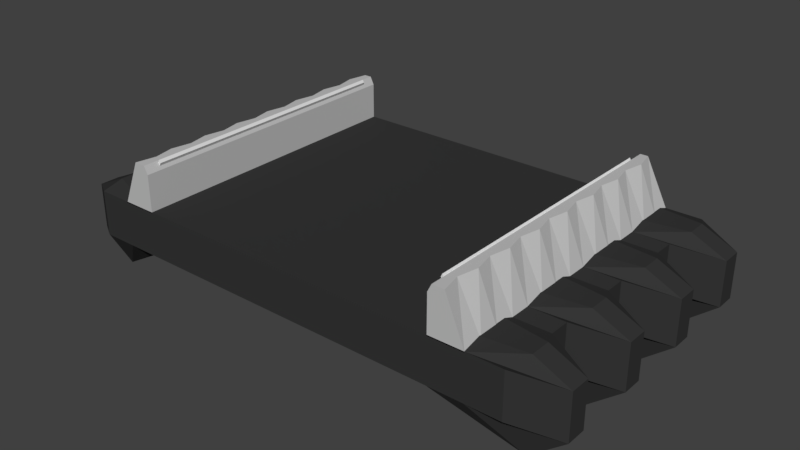 # Source: SimpleStreetB5.blend  (saved by Blender 2.79.0; exported with 4.5.12 LTS)
import bpy
from mathutils import Matrix  # noqa: F401  (used for matrix-valued properties, if any)

bpy.ops.wm.read_factory_settings(use_empty=True)
scene = bpy.context.scene
scene.name = 'Scene'

# ---- collections
col_collection_1 = bpy.data.collections.new('Collection 1'); scene.collection.children.link(col_collection_1)

# ---- materials (node trees are filled in below, after node groups)
mat_material_001 = bpy.data.materials.new('Material.001')
mat_material_001.alpha_threshold = 0.0
mat_material_001.use_transparent_shadow = False
mat_material_001.diffuse_color = (0.5382, 0.5382, 0.5382, 1.0)
mat_material_001.roughness = 0.5
mat_material_001.line_color = (0.0, 0.0, 0.0, 1.0)
mat_material = bpy.data.materials.new('Material')
mat_material.alpha_threshold = 0.0
mat_material.use_transparent_shadow = False
mat_material.diffuse_color = (0.03741, 0.03741, 0.03741, 1.0)
mat_material.roughness = 0.5
mat_material.line_color = (0.0, 0.0, 0.0, 1.0)

# ---- material node trees

# ---- world
world_world = bpy.data.worlds.new('World'); scene.world = world_world
world_world.color = (0.05088, 0.05088, 0.05088)
world_world.use_sun_shadow = False
world_world.sun_shadow_jitter_overblur = 0.0
world_world.cycles.sampling_method = 'MANUAL'

# ---- meshes
me_plane_003 = bpy.data.meshes.new('Plane.003')
me_plane_003.from_pydata([(2.222, -0.1986, 0.6514), (2.204, -0.1986, 0.6142), (2.1, -0.1986, 0.9004), (2.082, -0.1986, 0.8632), (2.1, -3.799, 0.9004), (2.222, -3.799, 0.6514), (2.204, -3.799, 0.6142), (2.082, -3.799, 0.8632), (-2.098, -0.1986, 0.9046), (-2.079, -0.1986, 0.8674), (-2.22, -0.1986, 0.6557), (-2.201, -0.1986, 0.6184), (-2.22, -3.799, 0.6557), (-2.098, -3.799, 0.9046), (-2.079, -3.799, 0.8674), (-2.201, -3.799, 0.6184), (-2.098, -0.4386, 0.9046), (-2.098, -0.6786, 0.9046), (-2.098, -0.9186, 0.9046), (-2.098, -1.159, 0.9046), (-2.098, -1.399, 0.9046), (-2.098, -1.639, 0.9046), (-2.098, -1.879, 0.9046), (-2.098, -2.119, 0.9046), (-2.098, -2.359, 0.9046), (-2.098, -2.599, 0.9046), (-2.098, -2.839, 0.9046), (-2.098, -3.079, 0.9046), (-2.098, -3.319, 0.9046), (-2.098, -3.559, 0.9046), (-2.22, -3.559, 0.6557), (-2.22, -3.319, 0.6557), (-2.22, -3.079, 0.6557), (-2.22, -2.839, 0.6557), (-2.22, -2.599, 0.6557), (-2.22, -2.359, 0.6557), (-2.22, -2.119, 0.6557), (-2.22, -1.879, 0.6557), (-2.22, -1.639, 0.6557), (-2.22, -1.399, 0.6557), (-2.22, -1.159, 0.6557), (-2.22, -0.9186, 0.6557), (-2.22, -0.6786, 0.6557), (-2.22, -0.4386, 0.6557), (-2.201, -3.559, 0.6184), (-2.201, -3.319, 0.6184), (-2.201, -3.079, 0.6184), (-2.201, -2.839, 0.6184), (-2.201, -2.599, 0.6184), (-2.201, -2.359, 0.6184), (-2.201, -2.119, 0.6184), (-2.201, -1.879, 0.6184), (-2.201, -1.639, 0.6184), (-2.201, -1.399, 0.6184), (-2.201, -1.159, 0.6184), (-2.201, -0.9186, 0.6184), (-2.201, -0.6786, 0.6184), (-2.201, -0.4386, 0.6184), (-2.079, -0.4386, 0.8674), (-2.079, -0.6786, 0.8674), (-2.079, -0.9186, 0.8674), (-2.079, -1.159, 0.8674), (-2.079, -1.399, 0.8674), (-2.079, -1.639, 0.8674), (-2.079, -1.879, 0.8674), (-2.079, -2.119, 0.8674), (-2.079, -2.359, 0.8674), (-2.079, -2.599, 0.8674), (-2.079, -2.839, 0.8674), (-2.079, -3.079, 0.8674), (-2.079, -3.319, 0.8674), (-2.079, -3.559, 0.8674), (2.222, -0.4386, 0.6514), (2.222, -0.6786, 0.6514), (2.222, -0.9186, 0.6514), (2.222, -1.159, 0.6514), (2.222, -1.399, 0.6514), (2.222, -1.639, 0.6514), (2.222, -1.879, 0.6514), (2.222, -2.119, 0.6514), (2.222, -2.359, 0.6514), (2.222, -2.599, 0.6514), (2.222, -2.839, 0.6514), (2.222, -3.079, 0.6514), (2.222, -3.319, 0.6514), (2.222, -3.559, 0.6514), (2.1, -3.559, 0.9004), (2.1, -3.319, 0.9004), (2.1, -3.079, 0.9004), (2.1, -2.839, 0.9004), (2.1, -2.599, 0.9004), (2.1, -2.359, 0.9004), (2.1, -2.119, 0.9004), (2.1, -1.879, 0.9004), (2.1, -1.639, 0.9004), (2.1, -1.399, 0.9004), (2.1, -1.159, 0.9004), (2.1, -0.9186, 0.9004), (2.1, -0.6786, 0.9004), (2.1, -0.4386, 0.9004), (2.082, -3.559, 0.8632), (2.082, -3.319, 0.8632), (2.082, -3.079, 0.8632), (2.082, -2.839, 0.8632), (2.082, -2.599, 0.8632), (2.082, -2.359, 0.8632), (2.082, -2.119, 0.8632), (2.082, -1.879, 0.8632), (2.082, -1.639, 0.8632), (2.082, -1.399, 0.8632), (2.082, -1.159, 0.8632), (2.082, -0.9186, 0.8632), (2.082, -0.6786, 0.8632), (2.082, -0.4386, 0.8632), (2.204, -0.4386, 0.6142), (2.204, -0.6786, 0.6142), (2.204, -0.9186, 0.6142), (2.204, -1.159, 0.6142), (2.204, -1.399, 0.6142), (2.204, -1.639, 0.6142), (2.204, -1.879, 0.6142), (2.204, -2.119, 0.6142), (2.204, -2.359, 0.6142), (2.204, -2.599, 0.6142), (2.204, -2.839, 0.6142), (2.204, -3.079, 0.6142), (2.204, -3.319, 0.6142), (2.204, -3.559, 0.6142)], [], [(0, 1, 3, 2), (5, 4, 7, 6), (86, 4, 5, 85), (100, 7, 4, 86), (85, 5, 6, 127), (127, 6, 7, 100), (8, 9, 11, 10), (13, 12, 15, 14), (30, 12, 13, 29), (44, 15, 12, 30), (29, 13, 14, 71), (71, 14, 15, 44), (9, 58, 57, 11), (58, 59, 56, 57), (59, 60, 55, 56), (60, 61, 54, 55), (61, 62, 53, 54), (62, 63, 52, 53), (63, 64, 51, 52), (64, 65, 50, 51), (65, 66, 49, 50), (66, 67, 48, 49), (67, 68, 47, 48), (68, 69, 46, 47), (69, 70, 45, 46), (70, 71, 44, 45), (8, 16, 58, 9), (16, 17, 59, 58), (17, 18, 60, 59), (18, 19, 61, 60), (19, 20, 62, 61), (20, 21, 63, 62), (21, 22, 64, 63), (22, 23, 65, 64), (23, 24, 66, 65), (24, 25, 67, 66), (25, 26, 68, 67), (26, 27, 69, 68), (27, 28, 70, 69), (28, 29, 71, 70), (11, 57, 43, 10), (57, 56, 42, 43), (56, 55, 41, 42), (55, 54, 40, 41), (54, 53, 39, 40), (53, 52, 38, 39), (52, 51, 37, 38), (51, 50, 36, 37), (50, 49, 35, 36), (49, 48, 34, 35), (48, 47, 33, 34), (47, 46, 32, 33), (46, 45, 31, 32), (45, 44, 30, 31), (10, 43, 16, 8), (43, 42, 17, 16), (42, 41, 18, 17), (41, 40, 19, 18), (40, 39, 20, 19), (39, 38, 21, 20), (38, 37, 22, 21), (37, 36, 23, 22), (36, 35, 24, 23), (35, 34, 25, 24), (34, 33, 26, 25), (33, 32, 27, 26), (32, 31, 28, 27), (31, 30, 29, 28), (1, 114, 113, 3), (114, 115, 112, 113), (115, 116, 111, 112), (116, 117, 110, 111), (117, 118, 109, 110), (118, 119, 108, 109), (119, 120, 107, 108), (120, 121, 106, 107), (121, 122, 105, 106), (122, 123, 104, 105), (123, 124, 103, 104), (124, 125, 102, 103), (125, 126, 101, 102), (126, 127, 100, 101), (0, 72, 114, 1), (72, 73, 115, 114), (73, 74, 116, 115), (74, 75, 117, 116), (75, 76, 118, 117), (76, 77, 119, 118), (77, 78, 120, 119), (78, 79, 121, 120), (79, 80, 122, 121), (80, 81, 123, 122), (81, 82, 124, 123), (82, 83, 125, 124), (83, 84, 126, 125), (84, 85, 127, 126), (3, 113, 99, 2), (113, 112, 98, 99), (112, 111, 97, 98), (111, 110, 96, 97), (110, 109, 95, 96), (109, 108, 94, 95), (108, 107, 93, 94), (107, 106, 92, 93), (106, 105, 91, 92), (105, 104, 90, 91), (104, 103, 89, 90), (103, 102, 88, 89), (102, 101, 87, 88), (101, 100, 86, 87), (2, 99, 72, 0), (99, 98, 73, 72), (98, 97, 74, 73), (97, 96, 75, 74), (96, 95, 76, 75), (95, 94, 77, 76), (94, 93, 78, 77), (93, 92, 79, 78), (92, 91, 80, 79), (91, 90, 81, 80), (90, 89, 82, 81), (89, 88, 83, 82), (88, 87, 84, 83), (87, 86, 85, 84)])
me_plane_003.use_remesh_preserve_volume = False
me_plane_003.use_remesh_preserve_attributes = False
me_plane_003.use_mirror_vertex_groups = False
me_plane_003.update()
me_cube_001 = bpy.data.meshes.new('Cube.001')
me_cube_001.from_pydata([(2.538, -9.537e-07, 0.288), (2.077, -9.537e-07, 0.288), (-2.077, -2.384e-07, 0.288), (-2.538, 0.0, 0.288), (2.538, -4.0, 0.288), (2.077, -4.0, 0.288), (-2.077, -4.0, 0.288), (-2.538, -4.0, 0.288), (2.23, -9.537e-07, 0.888), (-2.23, 0.0, 0.888), (2.287, -4.0, 0.888), (-2.282, -4.0, 0.888), (2.538, -0.8, 0.288), (2.538, -1.6, 0.288), (2.538, -2.4, 0.288), (2.538, -3.2, 0.288), (2.077, -0.8, 0.288), (2.077, -1.6, 0.288), (2.077, -2.4, 0.288), (2.077, -3.2, 0.288), (2.287, -0.8, 0.888), (2.23, -1.6, 0.888), (2.287, -2.4, 0.888), (2.23, -3.2, 0.888), (-2.077, -0.8, 0.288), (-2.077, -1.6, 0.288), (-2.077, -2.4, 0.288), (-2.077, -3.2, 0.288), (-2.538, -0.8, 0.288), (-2.538, -1.6, 0.288), (-2.538, -2.4, 0.288), (-2.538, -3.2, 0.288), (-2.282, -0.8, 0.888), (-2.23, -1.6, 0.888), (-2.282, -2.4, 0.888), (-2.23, -3.2, 0.888), (2.538, -3.467, 0.288), (2.538, -3.733, 0.288), (2.077, -3.467, 0.288), (2.077, -3.733, 0.288), (2.287, -3.467, 0.888), (2.23, -3.733, 0.888), (2.538, -2.667, 0.288), (2.538, -2.933, 0.288), (2.077, -2.667, 0.288), (2.077, -2.933, 0.288), (2.23, -2.667, 0.888), (2.287, -2.933, 0.888), (2.538, -1.867, 0.288), (2.538, -2.133, 0.288), (2.077, -1.867, 0.288), (2.077, -2.133, 0.288), (2.287, -1.867, 0.888), (2.23, -2.133, 0.888), (2.538, -1.067, 0.288), (2.538, -1.333, 0.288), (2.077, -1.067, 0.288), (2.077, -1.333, 0.288), (2.23, -1.067, 0.888), (2.287, -1.333, 0.888), (2.538, -0.2667, 0.288), (2.538, -0.5333, 0.288), (2.077, -0.2667, 0.288), (2.077, -0.5333, 0.288), (2.287, -0.2667, 0.888), (2.23, -0.5333, 0.888), (-2.077, -3.467, 0.288), (-2.077, -3.733, 0.288), (-2.538, -3.467, 0.288), (-2.538, -3.733, 0.288), (-2.282, -3.467, 0.888), (-2.23, -3.733, 0.888), (-2.077, -2.667, 0.288), (-2.077, -2.933, 0.288), (-2.538, -2.667, 0.288), (-2.538, -2.933, 0.288), (-2.23, -2.667, 0.888), (-2.282, -2.933, 0.888), (-2.077, -1.867, 0.288), (-2.077, -2.133, 0.288), (-2.538, -1.867, 0.288), (-2.538, -2.133, 0.288), (-2.282, -1.867, 0.888), (-2.23, -2.133, 0.888), (-2.077, -1.067, 0.288), (-2.077, -1.333, 0.288), (-2.538, -1.067, 0.288), (-2.538, -1.333, 0.288), (-2.23, -1.067, 0.888), (-2.282, -1.333, 0.888), (-2.077, -0.2667, 0.288), (-2.077, -0.5333, 0.288), (-2.538, -0.2667, 0.288), (-2.538, -0.5333, 0.288), (-2.282, -0.2667, 0.888), (-2.23, -0.5333, 0.888), (2.077, -9.537e-07, 0.7842), (2.129, -9.537e-07, 0.888), (-2.129, -1.573e-07, 0.888), (-2.077, -2.384e-07, 0.7842), (2.129, -4.0, 0.888), (2.077, -4.0, 0.7842), (-2.077, -4.0, 0.7842), (-2.129, -4.0, 0.888), (2.077, -0.8, 0.7842), (2.129, -0.8, 0.888), (2.077, -1.6, 0.7842), (2.129, -1.6, 0.888), (2.077, -2.4, 0.7842), (2.129, -2.4, 0.888), (2.077, -3.2, 0.7842), (2.129, -3.2, 0.888), (-2.129, -0.8, 0.888), (-2.077, -0.8, 0.7842), (-2.129, -1.6, 0.888), (-2.077, -1.6, 0.7842), (-2.129, -2.4, 0.888), (-2.077, -2.4, 0.7842), (-2.129, -3.2, 0.888), (-2.077, -3.2, 0.7842), (2.077, -3.467, 0.7842), (2.129, -3.467, 0.888), (2.129, -3.733, 0.888), (2.077, -3.733, 0.7842), (2.077, -2.667, 0.7842), (2.129, -2.667, 0.888), (2.129, -2.933, 0.888), (2.077, -2.933, 0.7842), (2.077, -1.867, 0.7842), (2.129, -1.867, 0.888), (2.129, -2.133, 0.888), (2.077, -2.133, 0.7842), (2.077, -1.067, 0.7842), (2.129, -1.067, 0.888), (2.129, -1.333, 0.888), (2.077, -1.333, 0.7842), (2.077, -0.2667, 0.7842), (2.129, -0.2667, 0.888), (2.129, -0.5333, 0.888), (2.077, -0.5333, 0.7842), (-2.129, -3.467, 0.888), (-2.077, -3.467, 0.7842), (-2.077, -3.733, 0.7842), (-2.129, -3.733, 0.888), (-2.129, -2.667, 0.888), (-2.077, -2.667, 0.7842), (-2.077, -2.933, 0.7842), (-2.129, -2.933, 0.888), (-2.129, -1.867, 0.888), (-2.077, -1.867, 0.7842), (-2.077, -2.133, 0.7842), (-2.129, -2.133, 0.888), (-2.129, -1.067, 0.888), (-2.077, -1.067, 0.7842), (-2.077, -1.333, 0.7842), (-2.129, -1.333, 0.888), (-2.129, -0.2667, 0.888), (-2.077, -0.2667, 0.7842), (-2.077, -0.5333, 0.7842), (-2.129, -0.5333, 0.888)], [], [(60, 0, 8, 64), (69, 7, 11, 71), (39, 5, 101, 123), (6, 67, 142, 102), (41, 122, 100, 10), (90, 2, 99, 157), (7, 6, 102, 103, 11), (5, 4, 10, 100, 101), (1, 62, 136, 96), (143, 71, 11, 103), (16, 56, 132, 104), (17, 50, 128, 106), (18, 44, 124, 108), (19, 38, 120, 110), (20, 105, 133, 58), (21, 107, 129, 52), (22, 109, 125, 46), (23, 111, 121, 40), (36, 15, 23, 40), (42, 14, 22, 46), (48, 13, 21, 52), (54, 12, 20, 58), (147, 77, 35, 118), (151, 83, 34, 116), (155, 89, 33, 114), (159, 95, 32, 112), (25, 85, 154, 115), (26, 79, 150, 117), (27, 73, 146, 119), (40, 121, 122, 41), (93, 28, 32, 95), (87, 29, 33, 89), (81, 30, 34, 83), (75, 31, 35, 77), (4, 37, 41, 10), (37, 36, 40, 41), (24, 91, 158, 113), (44, 45, 127, 124), (45, 19, 110, 127), (38, 39, 123, 120), (15, 43, 47, 23), (43, 42, 46, 47), (51, 18, 108, 131), (50, 51, 131, 128), (47, 126, 111, 23), (46, 125, 126, 47), (14, 49, 53, 22), (49, 48, 52, 53), (57, 17, 106, 135), (56, 57, 135, 132), (53, 130, 109, 22), (52, 129, 130, 53), (13, 55, 59, 21), (55, 54, 58, 59), (63, 16, 104, 139), (62, 63, 139, 136), (59, 134, 107, 21), (58, 133, 134, 59), (0, 1, 96, 97, 8), (140, 70, 71, 143), (98, 9, 94, 156), (64, 137, 138, 65), (12, 61, 65, 20), (61, 60, 64, 65), (65, 138, 105, 20), (73, 72, 145, 146), (66, 27, 119, 141), (67, 66, 141, 142), (31, 68, 70, 35), (68, 69, 71, 70), (30, 74, 76, 34), (74, 75, 77, 76), (72, 26, 117, 145), (79, 78, 149, 150), (118, 35, 70, 140), (144, 76, 77, 147), (29, 80, 82, 33), (80, 81, 83, 82), (78, 25, 115, 149), (85, 84, 153, 154), (116, 34, 76, 144), (148, 82, 83, 151), (28, 86, 88, 32), (86, 87, 89, 88), (84, 24, 113, 153), (91, 90, 157, 158), (114, 33, 82, 148), (152, 88, 89, 155), (3, 92, 94, 9), (92, 93, 95, 94), (2, 3, 9, 98, 99), (112, 32, 88, 152), (156, 94, 95, 159), (123, 101, 100, 122), (143, 103, 102, 142), (139, 104, 105, 138), (135, 106, 107, 134), (131, 108, 109, 130), (127, 110, 111, 126), (159, 112, 113, 158), (155, 114, 115, 154), (151, 116, 117, 150), (147, 118, 119, 146), (110, 120, 121, 111), (120, 123, 122, 121), (108, 124, 125, 109), (124, 127, 126, 125), (106, 128, 129, 107), (128, 131, 130, 129), (104, 132, 133, 105), (132, 135, 134, 133), (96, 136, 137, 97), (136, 139, 138, 137), (118, 140, 141, 119), (140, 143, 142, 141), (116, 144, 145, 117), (144, 147, 146, 145), (114, 148, 149, 115), (148, 151, 150, 149), (112, 152, 153, 113), (152, 155, 154, 153), (98, 156, 157, 99), (156, 159, 158, 157), (8, 97, 137, 64)])
me_cube_001.materials.append(mat_material_001)
me_cube_001.use_remesh_preserve_volume = False
me_cube_001.use_remesh_preserve_attributes = False
me_cube_001.use_mirror_vertex_groups = False
me_cube_001.update()
me_cube_002 = bpy.data.meshes.new('Cube.002')
me_cube_002.from_pydata([(3.0, 0.0, -0.3), (3.0, -4.0, -0.3), (-3.0, -4.0, -0.3), (-3.0, 9.537e-07, -0.3), (3.0, -9.537e-07, 0.3), (3.0, -4.0, 0.3), (-3.0, -4.0, 0.3), (-3.0, 0.0, 0.3), (2.538, 0.0, -0.3), (2.077, 0.0, -0.3), (-2.077, 4.768e-07, -0.3), (-2.538, 9.537e-07, -0.3), (2.538, -4.0, -0.3), (2.077, -4.0, -0.3), (-2.077, -4.0, -0.3), (-2.538, -4.0, -0.3), (2.538, -9.537e-07, 0.3), (2.077, -9.537e-07, 0.3), (-2.077, -2.384e-07, 0.3), (-2.538, 0.0, 0.3), (2.538, -4.0, 0.3), (2.077, -4.0, 0.3), (-2.077, -4.0, 0.3), (-2.538, -4.0, 0.3), (3.0, -0.8, -0.3), (3.58, -1.6, -0.4266), (3.58, -2.4, -0.4266), (3.0, -3.2, -0.3), (-3.0, -3.2, -0.3), (-3.43, -2.4, -0.4266), (-3.43, -1.6, -0.4266), (-3.0, -0.8, -0.3), (3.0, -0.8, 0.3), (3.58, -1.6, 0.1734), (3.58, -2.4, 0.1734), (3.0, -3.2, 0.3), (-3.0, -3.2, 0.3), (-3.43, -2.4, 0.1734), (-3.43, -1.6, 0.1734), (-3.0, -0.8, 0.3), (2.538, -0.8, 0.3), (3.123, -1.6, 0.3868), (3.123, -2.4, 0.3868), (2.538, -3.2, 0.3), (2.077, -0.8, 0.3), (2.077, -1.6, 0.3), (2.077, -2.4, 0.3), (2.077, -3.2, 0.3), (-2.077, -0.8, 0.3), (-2.077, -1.6, 0.3), (-2.077, -2.4, 0.3), (-2.077, -3.2, 0.3), (-2.538, -0.8, 0.3), (-2.97, -1.6, 0.3868), (-2.97, -2.4, 0.3868), (-2.538, -3.2, 0.3), (2.538, -3.2, -0.3), (3.123, -2.4, -0.8), (3.123, -1.6, -0.8), (2.538, -0.8, -0.3), (2.077, -3.2, -0.3), (2.077, -2.4, -0.3), (2.077, -1.6, -0.3), (2.077, -0.8, -0.3), (-2.077, -3.2, -0.3), (-2.077, -2.4, -0.3), (-2.077, -1.6, -0.3), (-2.077, -0.8, -0.3), (-2.538, -3.2, -0.3), (-2.97, -2.4, -0.8), (-2.97, -1.6, -0.8), (-2.538, -0.8, -0.3), (3.58, -3.467, -0.4266), (3.58, -3.733, -0.4266), (3.58, -3.467, 0.1734), (3.58, -3.733, 0.1734), (3.123, -3.467, 0.3868), (3.123, -3.733, 0.3868), (2.077, -3.467, 0.3), (2.077, -3.733, 0.3), (-2.077, -3.467, 0.3), (-2.077, -3.733, 0.3), (-2.97, -3.467, 0.3868), (-2.97, -3.733, 0.3868), (-3.43, -3.733, -0.4266), (-3.43, -3.467, -0.4266), (-3.43, -3.733, 0.1734), (-3.43, -3.467, 0.1734), (3.123, -3.733, -0.8), (3.123, -3.467, -0.8), (2.077, -3.733, -0.3), (2.077, -3.467, -0.3), (-2.077, -3.733, -0.3), (-2.077, -3.467, -0.3), (-2.97, -3.733, -0.8), (-2.97, -3.467, -0.8), (3.58, -2.667, -0.4266), (3.0, -2.933, -0.3), (-3.0, -2.933, -0.3), (-3.43, -2.667, -0.4266), (3.58, -2.667, 0.1734), (3.0, -2.933, 0.3), (-3.0, -2.933, 0.3), (-3.43, -2.667, 0.1734), (3.123, -2.667, 0.3868), (2.538, -2.933, 0.3), (2.077, -2.667, 0.3), (2.077, -2.933, 0.3), (-2.077, -2.667, 0.3), (-2.077, -2.933, 0.3), (-2.97, -2.667, 0.3868), (-2.538, -2.933, 0.3), (2.538, -2.933, -0.3), (3.123, -2.667, -0.8), (2.077, -2.933, -0.3), (2.077, -2.667, -0.3), (-2.077, -2.933, -0.3), (-2.077, -2.667, -0.3), (-2.538, -2.933, -0.3), (-2.97, -2.667, -0.8), (3.0, -1.867, -0.3), (3.0, -2.133, -0.3), (-3.0, -2.133, -0.3), (-3.0, -1.867, -0.3), (3.0, -1.867, 0.3), (3.0, -2.133, 0.3), (-3.0, -2.133, 0.3), (-3.0, -1.867, 0.3), (2.538, -1.867, 0.3), (2.538, -2.133, 0.3), (2.077, -1.867, 0.3), (2.077, -2.133, 0.3), (-2.077, -1.867, 0.3), (-2.077, -2.133, 0.3), (-2.538, -1.867, 0.3), (-2.538, -2.133, 0.3), (2.538, -2.133, -0.3), (2.538, -1.867, -0.3), (2.077, -2.133, -0.3), (2.077, -1.867, -0.3), (-2.077, -2.133, -0.3), (-2.077, -1.867, -0.3), (-2.538, -2.133, -0.3), (-2.538, -1.867, -0.3), (3.0, -1.067, -0.3), (3.58, -1.333, -0.4266), (-3.43, -1.333, -0.4266), (-3.0, -1.067, -0.3), (3.0, -1.067, 0.3), (3.58, -1.333, 0.1734), (-3.43, -1.333, 0.1734), (-3.0, -1.067, 0.3), (2.538, -1.067, 0.3), (3.123, -1.333, 0.3868), (2.077, -1.067, 0.3), (2.077, -1.333, 0.3), (-2.077, -1.067, 0.3), (-2.077, -1.333, 0.3), (-2.538, -1.067, 0.3), (-2.97, -1.333, 0.3868), (3.123, -1.333, -0.8), (2.538, -1.067, -0.3), (2.077, -1.333, -0.3), (2.077, -1.067, -0.3), (-2.077, -1.333, -0.3), (-2.077, -1.067, -0.3), (-2.97, -1.333, -0.8), (-2.538, -1.067, -0.3), (-3.43, -0.5333, -0.4266), (-3.43, -0.2667, -0.4266), (-3.43, -0.5333, 0.1734), (-3.43, -0.2667, 0.1734), (3.123, -0.5333, -0.8), (3.123, -0.2667, -0.8), (2.077, -0.5333, -0.3), (2.077, -0.2667, -0.3), (-2.077, -0.5333, -0.3), (-2.077, -0.2667, -0.3), (-2.97, -0.5333, -0.8), (-2.97, -0.2667, -0.8), (3.58, -0.2667, -0.4266), (3.58, -0.5333, -0.4266), (3.58, -0.2667, 0.1734), (3.58, -0.5333, 0.1734), (3.123, -0.2667, 0.3868), (3.123, -0.5333, 0.3868), (2.077, -0.2667, 0.3), (2.077, -0.5333, 0.3), (-2.077, -0.2667, 0.3), (-2.077, -0.5333, 0.3), (-2.97, -0.2667, 0.3868), (-2.97, -0.5333, 0.3868)], [], [(94, 15, 2, 84), (83, 86, 6, 23), (73, 75, 5, 1), (169, 171, 7, 3), (4, 0, 8, 9, 10, 11, 3, 7, 19, 18, 17, 16), (1, 5, 20, 21, 22, 23, 6, 2, 15, 14, 13, 12), (75, 77, 20, 5), (79, 81, 22, 21), (73, 1, 12, 88), (88, 12, 13, 90), (90, 13, 14, 92), (92, 14, 15, 94), (79, 21, 20, 77), (83, 23, 22, 81), (191, 52, 48, 189), (159, 53, 49, 157), (135, 54, 50, 133), (111, 55, 51, 109), (187, 44, 40, 185), (155, 45, 41, 153), (131, 46, 42, 129), (107, 47, 43, 105), (176, 67, 71, 178), (164, 66, 70, 166), (140, 65, 69, 142), (116, 64, 68, 118), (174, 63, 67, 176), (162, 62, 66, 164), (138, 61, 65, 140), (114, 60, 64, 116), (172, 59, 63, 174), (160, 58, 62, 162), (136, 57, 61, 138), (112, 56, 60, 114), (181, 24, 59, 172), (145, 25, 58, 160), (121, 26, 57, 136), (97, 27, 56, 112), (187, 189, 48, 44), (155, 157, 49, 45), (131, 133, 50, 46), (107, 109, 51, 47), (183, 185, 40, 32), (149, 153, 41, 33), (125, 129, 42, 34), (101, 105, 43, 35), (85, 87, 36, 28), (99, 103, 37, 29), (123, 127, 38, 30), (147, 151, 39, 31), (181, 183, 32, 24), (145, 149, 33, 25), (121, 125, 34, 26), (97, 101, 35, 27), (191, 170, 39, 52), (159, 150, 38, 53), (135, 126, 37, 54), (111, 102, 36, 55), (178, 71, 31, 168), (166, 70, 30, 146), (142, 69, 29, 122), (118, 68, 28, 98), (2, 6, 86, 84), (84, 86, 87, 85), (55, 82, 80, 51), (82, 83, 81, 80), (47, 78, 76, 43), (78, 79, 77, 76), (64, 93, 95, 68), (93, 92, 94, 95), (60, 91, 93, 64), (91, 90, 92, 93), (56, 89, 91, 60), (89, 88, 90, 91), (27, 72, 89, 56), (72, 73, 88, 89), (47, 51, 80, 78), (78, 80, 81, 79), (35, 43, 76, 74), (74, 76, 77, 75), (27, 35, 74, 72), (72, 74, 75, 73), (55, 36, 87, 82), (82, 87, 86, 83), (68, 95, 85, 28), (95, 94, 84, 85), (69, 119, 99, 29), (119, 118, 98, 99), (54, 37, 103, 110), (110, 103, 102, 111), (26, 34, 100, 96), (96, 100, 101, 97), (28, 36, 102, 98), (98, 102, 103, 99), (34, 42, 104, 100), (100, 104, 105, 101), (46, 50, 108, 106), (106, 108, 109, 107), (26, 96, 113, 57), (96, 97, 112, 113), (57, 113, 115, 61), (113, 112, 114, 115), (61, 115, 117, 65), (115, 114, 116, 117), (65, 117, 119, 69), (117, 116, 118, 119), (46, 106, 104, 42), (106, 107, 105, 104), (54, 110, 108, 50), (110, 111, 109, 108), (70, 143, 123, 30), (143, 142, 122, 123), (53, 38, 127, 134), (134, 127, 126, 135), (25, 33, 124, 120), (120, 124, 125, 121), (29, 37, 126, 122), (122, 126, 127, 123), (33, 41, 128, 124), (124, 128, 129, 125), (45, 49, 132, 130), (130, 132, 133, 131), (25, 120, 137, 58), (120, 121, 136, 137), (58, 137, 139, 62), (137, 136, 138, 139), (62, 139, 141, 66), (139, 138, 140, 141), (66, 141, 143, 70), (141, 140, 142, 143), (45, 130, 128, 41), (130, 131, 129, 128), (53, 134, 132, 49), (134, 135, 133, 132), (71, 167, 147, 31), (167, 166, 146, 147), (52, 39, 151, 158), (158, 151, 150, 159), (24, 32, 148, 144), (144, 148, 149, 145), (30, 38, 150, 146), (146, 150, 151, 147), (32, 40, 152, 148), (148, 152, 153, 149), (44, 48, 156, 154), (154, 156, 157, 155), (24, 144, 161, 59), (144, 145, 160, 161), (59, 161, 163, 63), (161, 160, 162, 163), (63, 163, 165, 67), (163, 162, 164, 165), (67, 165, 167, 71), (165, 164, 166, 167), (44, 154, 152, 40), (154, 155, 153, 152), (52, 158, 156, 48), (158, 159, 157, 156), (11, 179, 169, 3), (179, 178, 168, 169), (19, 7, 171, 190), (190, 171, 170, 191), (0, 4, 182, 180), (180, 182, 183, 181), (4, 16, 184, 182), (182, 184, 185, 183), (17, 18, 188, 186), (186, 188, 189, 187), (0, 180, 173, 8), (180, 181, 172, 173), (8, 173, 175, 9), (173, 172, 174, 175), (9, 175, 177, 10), (175, 174, 176, 177), (10, 177, 179, 11), (177, 176, 178, 179), (17, 186, 184, 16), (186, 187, 185, 184), (19, 190, 188, 18), (190, 191, 189, 188), (31, 39, 170, 168), (168, 170, 171, 169)])
me_cube_002.materials.append(mat_material)
me_cube_002.use_remesh_preserve_volume = False
me_cube_002.use_remesh_preserve_attributes = False
me_cube_002.use_mirror_vertex_groups = False
me_cube_002.update()

# ---- objects
ob_outherledborder = bpy.data.objects.new('OutherLedBorder', me_plane_003)
ob_borders = bpy.data.objects.new('Borders', me_cube_001)
ob_underground = bpy.data.objects.new('Underground', me_cube_002)

# ---- transforms, parenting, visibility, modifiers, constraints
ob_outherledborder.location = (0.0, 0.0, 0.0)
ob_outherledborder.lineart.crease_threshold = 0.0
ob_borders.location = (0.0, 0.0, 0.0)
ob_borders.lock_rotations_4d = False
ob_borders.empty_display_type = 'ARROWS'
ob_borders.lineart.crease_threshold = 0.0
ob_underground.location = (0.0, 0.0, 0.0)
ob_underground.lock_rotations_4d = False
ob_underground.empty_display_type = 'ARROWS'
ob_underground.lineart.crease_threshold = 0.0

# ---- collection membership
col_collection_1.objects.link(ob_outherledborder)
col_collection_1.objects.link(ob_borders)
col_collection_1.objects.link(ob_underground)

# ---- scene / render settings (as saved in the file)
scene.frame_start = 1; scene.frame_end = 250; scene.frame_set(1)
scene.render.engine = 'BLENDER_EEVEE_NEXT'
scene.render.resolution_percentage = 50
scene.render.dither_intensity = 0.0
scene.cycles.use_denoising = False
scene.cycles.samples = 128
scene.cycles.sampling_pattern = 'TABULATED_SOBOL'
scene.cycles.use_adaptive_sampling = False
scene.cycles.use_light_tree = False
scene.cycles.blur_glossy = 0.0
scene.cycles.sample_clamp_indirect = 0.0
scene.view_settings.view_transform = 'Standard'
bpy.context.view_layer.update()

# ---- added for rendering (the .blend has no active camera and no usable light): camera, sun
cam_auto = bpy.data.cameras.new('AutoCamera')
cam_auto.lens = 50.0
cam_auto.sensor_width = 36.0
cam_auto.clip_end = 1000.0
ob_auto_camera = bpy.data.objects.new('AutoCamera', cam_auto)
scene.collection.objects.link(ob_auto_camera)
ob_auto_camera.location = (7.70722, -11.1584, 6.1579)
ob_auto_camera.rotation_euler = (1.09748, -7.21219e-08, 0.694738)
scene.camera = ob_auto_camera
light_auto_sun = bpy.data.lights.new('AutoSun', 'SUN')
light_auto_sun.energy = 3.0
light_auto_sun.angle = 0.0523599
ob_auto_sun = bpy.data.objects.new('AutoSun', light_auto_sun)
scene.collection.objects.link(ob_auto_sun)
ob_auto_sun.rotation_euler = (0.872665, 0.174533, 0.523599)
bpy.context.view_layer.update()
